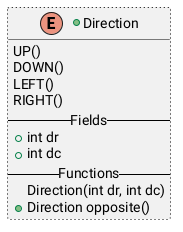

The diagram above was rendered by PlantUML. Its source (embedded in the PNG):
@startuml
+enum Direction ##[dotted]black {
    UP()
    DOWN()
    LEFT()
    RIGHT()
    -- Fields --
    +int dr
    +int dc
    -- Functions --
    Direction(int dr, int dc)
    +Direction opposite()
}
@enduml